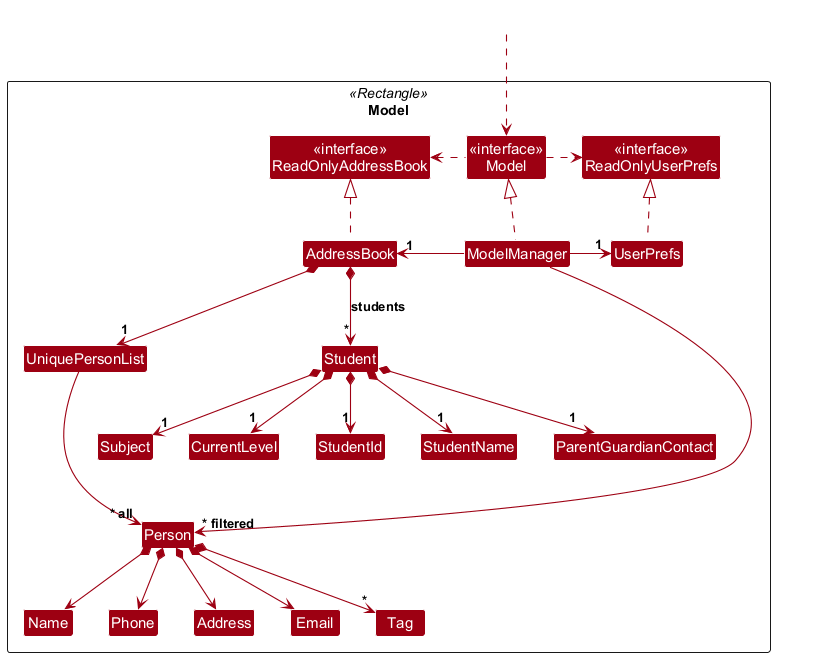

The diagram above was rendered by PlantUML. Its source (embedded in the PNG):
@startuml
!include style.puml
skinparam arrowThickness 1.1
skinparam arrowColor MODEL_COLOR
skinparam classBackgroundColor MODEL_COLOR

Package Model as ModelPackage <<Rectangle>>{
Class "<<interface>>\nReadOnlyAddressBook" as ReadOnlyAddressBook
Class "<<interface>>\nReadOnlyUserPrefs" as ReadOnlyUserPrefs
Class "<<interface>>\nModel" as Model
Class AddressBook
Class ModelManager
Class UserPrefs

Class UniquePersonList
Class Person
Class Address
Class Email
Class Name
Class Phone
Class Tag
Class Student
Class StudentId
Class StudentName
Class ParentGuardianContact
Class Subject
Class CurrentLevel

Class I #FFFFFF
}

Class HiddenOutside #FFFFFF
HiddenOutside ..> Model

AddressBook .up.|> ReadOnlyAddressBook

ModelManager .up.|> Model
Model .right.> ReadOnlyUserPrefs
Model .left.> ReadOnlyAddressBook
ModelManager -left-> "1" AddressBook
ModelManager -right-> "1" UserPrefs
UserPrefs .up.|> ReadOnlyUserPrefs

AddressBook *--> "1" UniquePersonList
UniquePersonList --> "~* all" Person
AddressBook *--> "*" Student : students
Student *--> "1" StudentId
Student *--> "1" StudentName
Student *--> "1" ParentGuardianContact
Student *--> "1" Subject
Student *--> "1" CurrentLevel
Person *--> Name
Person *--> Phone
Person *--> Email
Person *--> Address
Person *--> "*" Tag

Person -[hidden]up--> I
UniquePersonList -[hidden]right-> I

Name -[hidden]right-> Phone
Phone -[hidden]right-> Address
Address -[hidden]right-> Email

ModelManager --> "~* filtered" Person
@enduml